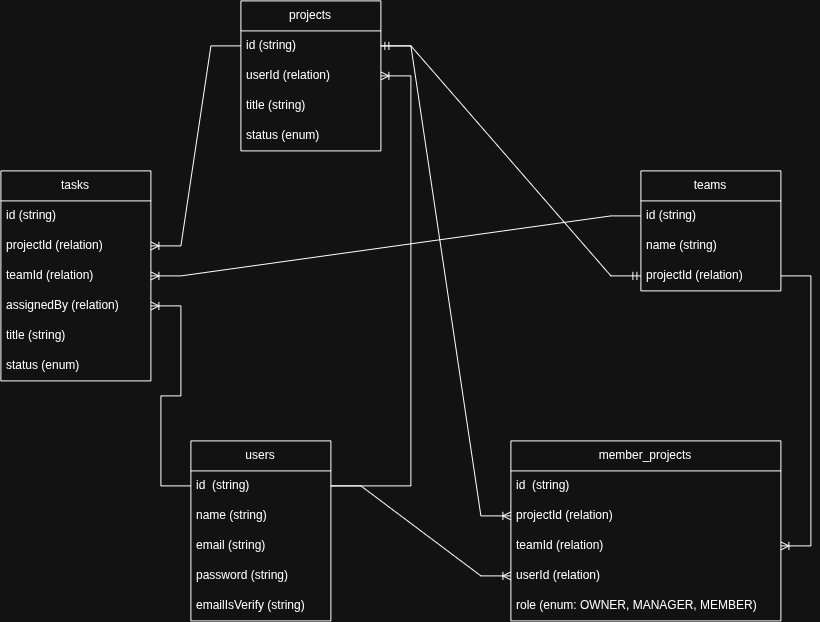

The diagram above was exported from draw.io. Its source (the exported page's mxGraphModel, read from the mxfile embedded in the PNG):
<mxGraphModel dx="3044" dy="1979" grid="1" gridSize="10" guides="1" tooltips="1" connect="1" arrows="1" fold="1" page="1" pageScale="1" pageWidth="827" pageHeight="1169" math="0" shadow="0">
  <root>
    <mxCell id="0" />
    <mxCell id="1" parent="0" />
    <mxCell id="fstyvyhemqTEgsNZRCo5-3" parent="1" style="swimlane;fontStyle=0;childLayout=stackLayout;horizontal=1;startSize=30;horizontalStack=0;resizeParent=1;resizeParentMax=0;resizeLast=0;collapsible=1;marginBottom=0;whiteSpace=wrap;html=1;" value="tasks" vertex="1">
      <mxGeometry height="210" width="150" x="-430" y="-410" as="geometry" />
    </mxCell>
    <mxCell id="fstyvyhemqTEgsNZRCo5-11" parent="fstyvyhemqTEgsNZRCo5-3" style="text;strokeColor=none;fillColor=none;align=left;verticalAlign=middle;spacingLeft=4;spacingRight=4;overflow=hidden;points=[[0,0.5],[1,0.5]];portConstraint=eastwest;rotatable=0;whiteSpace=wrap;html=1;" value="id (string)" vertex="1">
      <mxGeometry height="30" width="150" y="30" as="geometry" />
    </mxCell>
    <mxCell id="fstyvyhemqTEgsNZRCo5-4" parent="fstyvyhemqTEgsNZRCo5-3" style="text;strokeColor=none;fillColor=none;align=left;verticalAlign=middle;spacingLeft=4;spacingRight=4;overflow=hidden;points=[[0,0.5],[1,0.5]];portConstraint=eastwest;rotatable=0;whiteSpace=wrap;html=1;" value="projectId (relation)" vertex="1">
      <mxGeometry height="30" width="150" y="60" as="geometry" />
    </mxCell>
    <mxCell id="czjgf-yF5Bczuta_Da---16" parent="fstyvyhemqTEgsNZRCo5-3" style="text;strokeColor=none;fillColor=none;align=left;verticalAlign=middle;spacingLeft=4;spacingRight=4;overflow=hidden;points=[[0,0.5],[1,0.5]];portConstraint=eastwest;rotatable=0;whiteSpace=wrap;html=1;" value="teamId (relation)" vertex="1">
      <mxGeometry height="30" width="150" y="90" as="geometry" />
    </mxCell>
    <mxCell id="fstyvyhemqTEgsNZRCo5-40" parent="fstyvyhemqTEgsNZRCo5-3" style="text;strokeColor=none;fillColor=none;align=left;verticalAlign=middle;spacingLeft=4;spacingRight=4;overflow=hidden;points=[[0,0.5],[1,0.5]];portConstraint=eastwest;rotatable=0;whiteSpace=wrap;html=1;" value="assignedBy (relation)" vertex="1">
      <mxGeometry height="30" width="150" y="120" as="geometry" />
    </mxCell>
    <mxCell id="fstyvyhemqTEgsNZRCo5-5" parent="fstyvyhemqTEgsNZRCo5-3" style="text;strokeColor=none;fillColor=none;align=left;verticalAlign=middle;spacingLeft=4;spacingRight=4;overflow=hidden;points=[[0,0.5],[1,0.5]];portConstraint=eastwest;rotatable=0;whiteSpace=wrap;html=1;" value="title (string)" vertex="1">
      <mxGeometry height="30" width="150" y="150" as="geometry" />
    </mxCell>
    <mxCell id="fstyvyhemqTEgsNZRCo5-6" parent="fstyvyhemqTEgsNZRCo5-3" style="text;strokeColor=none;fillColor=none;align=left;verticalAlign=middle;spacingLeft=4;spacingRight=4;overflow=hidden;points=[[0,0.5],[1,0.5]];portConstraint=eastwest;rotatable=0;whiteSpace=wrap;html=1;" value="status (enum)" vertex="1">
      <mxGeometry height="30" width="150" y="180" as="geometry" />
    </mxCell>
    <mxCell id="fstyvyhemqTEgsNZRCo5-7" parent="1" style="swimlane;fontStyle=0;childLayout=stackLayout;horizontal=1;startSize=30;horizontalStack=0;resizeParent=1;resizeParentMax=0;resizeLast=0;collapsible=1;marginBottom=0;whiteSpace=wrap;html=1;" value="projects" vertex="1">
      <mxGeometry height="150" width="140" x="-190" y="-580" as="geometry" />
    </mxCell>
    <mxCell id="fstyvyhemqTEgsNZRCo5-8" parent="fstyvyhemqTEgsNZRCo5-7" style="text;strokeColor=none;fillColor=none;align=left;verticalAlign=middle;spacingLeft=4;spacingRight=4;overflow=hidden;points=[[0,0.5],[1,0.5]];portConstraint=eastwest;rotatable=0;whiteSpace=wrap;html=1;" value="id (string)" vertex="1">
      <mxGeometry height="30" width="140" y="30" as="geometry" />
    </mxCell>
    <mxCell id="fstyvyhemqTEgsNZRCo5-25" parent="fstyvyhemqTEgsNZRCo5-7" style="text;strokeColor=none;fillColor=none;align=left;verticalAlign=middle;spacingLeft=4;spacingRight=4;overflow=hidden;points=[[0,0.5],[1,0.5]];portConstraint=eastwest;rotatable=0;whiteSpace=wrap;html=1;" value="userId (relation)" vertex="1">
      <mxGeometry height="30" width="140" y="60" as="geometry" />
    </mxCell>
    <mxCell id="fstyvyhemqTEgsNZRCo5-9" parent="fstyvyhemqTEgsNZRCo5-7" style="text;strokeColor=none;fillColor=none;align=left;verticalAlign=middle;spacingLeft=4;spacingRight=4;overflow=hidden;points=[[0,0.5],[1,0.5]];portConstraint=eastwest;rotatable=0;whiteSpace=wrap;html=1;" value="title (string)" vertex="1">
      <mxGeometry height="30" width="140" y="90" as="geometry" />
    </mxCell>
    <mxCell id="fstyvyhemqTEgsNZRCo5-10" parent="fstyvyhemqTEgsNZRCo5-7" style="text;strokeColor=none;fillColor=none;align=left;verticalAlign=middle;spacingLeft=4;spacingRight=4;overflow=hidden;points=[[0,0.5],[1,0.5]];portConstraint=eastwest;rotatable=0;whiteSpace=wrap;html=1;" value="status (enum)" vertex="1">
      <mxGeometry height="30" width="140" y="120" as="geometry" />
    </mxCell>
    <mxCell id="fstyvyhemqTEgsNZRCo5-19" parent="1" style="swimlane;fontStyle=0;childLayout=stackLayout;horizontal=1;startSize=30;horizontalStack=0;resizeParent=1;resizeParentMax=0;resizeLast=0;collapsible=1;marginBottom=0;whiteSpace=wrap;html=1;" value="users" vertex="1">
      <mxGeometry height="180" width="140" x="-240" y="-140" as="geometry" />
    </mxCell>
    <mxCell id="fstyvyhemqTEgsNZRCo5-20" parent="fstyvyhemqTEgsNZRCo5-19" style="text;strokeColor=none;fillColor=none;align=left;verticalAlign=middle;spacingLeft=4;spacingRight=4;overflow=hidden;points=[[0,0.5],[1,0.5]];portConstraint=eastwest;rotatable=0;whiteSpace=wrap;html=1;" value="id&amp;nbsp; (string)" vertex="1">
      <mxGeometry height="30" width="140" y="30" as="geometry" />
    </mxCell>
    <mxCell id="fstyvyhemqTEgsNZRCo5-21" parent="fstyvyhemqTEgsNZRCo5-19" style="text;strokeColor=none;fillColor=none;align=left;verticalAlign=middle;spacingLeft=4;spacingRight=4;overflow=hidden;points=[[0,0.5],[1,0.5]];portConstraint=eastwest;rotatable=0;whiteSpace=wrap;html=1;" value="name (string)" vertex="1">
      <mxGeometry height="30" width="140" y="60" as="geometry" />
    </mxCell>
    <mxCell id="fstyvyhemqTEgsNZRCo5-22" parent="fstyvyhemqTEgsNZRCo5-19" style="text;strokeColor=none;fillColor=none;align=left;verticalAlign=middle;spacingLeft=4;spacingRight=4;overflow=hidden;points=[[0,0.5],[1,0.5]];portConstraint=eastwest;rotatable=0;whiteSpace=wrap;html=1;" value="email (string)" vertex="1">
      <mxGeometry height="30" width="140" y="90" as="geometry" />
    </mxCell>
    <mxCell id="fstyvyhemqTEgsNZRCo5-27" parent="fstyvyhemqTEgsNZRCo5-19" style="text;strokeColor=none;fillColor=none;align=left;verticalAlign=middle;spacingLeft=4;spacingRight=4;overflow=hidden;points=[[0,0.5],[1,0.5]];portConstraint=eastwest;rotatable=0;whiteSpace=wrap;html=1;" value="password (string)" vertex="1">
      <mxGeometry height="30" width="140" y="120" as="geometry" />
    </mxCell>
    <mxCell id="fstyvyhemqTEgsNZRCo5-30" parent="fstyvyhemqTEgsNZRCo5-19" style="text;strokeColor=none;fillColor=none;align=left;verticalAlign=middle;spacingLeft=4;spacingRight=4;overflow=hidden;points=[[0,0.5],[1,0.5]];portConstraint=eastwest;rotatable=0;whiteSpace=wrap;html=1;" value="emailIsVerify (string)" vertex="1">
      <mxGeometry height="30" width="140" y="150" as="geometry" />
    </mxCell>
    <mxCell id="fstyvyhemqTEgsNZRCo5-31" parent="1" style="swimlane;fontStyle=0;childLayout=stackLayout;horizontal=1;startSize=30;horizontalStack=0;resizeParent=1;resizeParentMax=0;resizeLast=0;collapsible=1;marginBottom=0;whiteSpace=wrap;html=1;" value="teams" vertex="1">
      <mxGeometry height="120" width="140" x="210" y="-410" as="geometry" />
    </mxCell>
    <mxCell id="fstyvyhemqTEgsNZRCo5-33" parent="fstyvyhemqTEgsNZRCo5-31" style="text;strokeColor=none;fillColor=none;align=left;verticalAlign=middle;spacingLeft=4;spacingRight=4;overflow=hidden;points=[[0,0.5],[1,0.5]];portConstraint=eastwest;rotatable=0;whiteSpace=wrap;html=1;" value="id (string)" vertex="1">
      <mxGeometry height="30" width="140" y="30" as="geometry" />
    </mxCell>
    <mxCell id="czjgf-yF5Bczuta_Da---18" parent="fstyvyhemqTEgsNZRCo5-31" style="text;strokeColor=none;fillColor=none;align=left;verticalAlign=middle;spacingLeft=4;spacingRight=4;overflow=hidden;points=[[0,0.5],[1,0.5]];portConstraint=eastwest;rotatable=0;whiteSpace=wrap;html=1;" value="name (string)" vertex="1">
      <mxGeometry height="30" width="140" y="60" as="geometry" />
    </mxCell>
    <mxCell id="fstyvyhemqTEgsNZRCo5-34" parent="fstyvyhemqTEgsNZRCo5-31" style="text;strokeColor=none;fillColor=none;align=left;verticalAlign=middle;spacingLeft=4;spacingRight=4;overflow=hidden;points=[[0,0.5],[1,0.5]];portConstraint=eastwest;rotatable=0;whiteSpace=wrap;html=1;" value="projectId (relation)" vertex="1">
      <mxGeometry height="30" width="140" y="90" as="geometry" />
    </mxCell>
    <mxCell id="czjgf-yF5Bczuta_Da---3" edge="1" parent="1" source="fstyvyhemqTEgsNZRCo5-20" style="edgeStyle=entityRelationEdgeStyle;fontSize=12;html=1;endArrow=ERoneToMany;rounded=0;" target="fstyvyhemqTEgsNZRCo5-25" value="">
      <mxGeometry height="100" relative="1" width="100" as="geometry">
        <mxPoint x="30" y="-130" as="sourcePoint" />
        <mxPoint x="130" y="-230" as="targetPoint" />
      </mxGeometry>
    </mxCell>
    <mxCell id="czjgf-yF5Bczuta_Da---4" edge="1" parent="1" source="fstyvyhemqTEgsNZRCo5-8" style="edgeStyle=entityRelationEdgeStyle;fontSize=12;html=1;endArrow=ERmandOne;startArrow=ERmandOne;rounded=0;" target="fstyvyhemqTEgsNZRCo5-34" value="">
      <mxGeometry height="100" relative="1" width="100" as="geometry">
        <mxPoint x="30" y="-130" as="sourcePoint" />
        <mxPoint x="130" y="-230" as="targetPoint" />
      </mxGeometry>
    </mxCell>
    <mxCell id="czjgf-yF5Bczuta_Da---6" parent="1" style="swimlane;fontStyle=0;childLayout=stackLayout;horizontal=1;startSize=30;horizontalStack=0;resizeParent=1;resizeParentMax=0;resizeLast=0;collapsible=1;marginBottom=0;whiteSpace=wrap;html=1;" value="member_projects" vertex="1">
      <mxGeometry height="180" width="270" x="80" y="-140" as="geometry" />
    </mxCell>
    <mxCell id="czjgf-yF5Bczuta_Da---7" parent="czjgf-yF5Bczuta_Da---6" style="text;strokeColor=none;fillColor=none;align=left;verticalAlign=middle;spacingLeft=4;spacingRight=4;overflow=hidden;points=[[0,0.5],[1,0.5]];portConstraint=eastwest;rotatable=0;whiteSpace=wrap;html=1;" value="id&amp;nbsp; (string)" vertex="1">
      <mxGeometry height="30" width="270" y="30" as="geometry" />
    </mxCell>
    <mxCell id="czjgf-yF5Bczuta_Da---8" parent="czjgf-yF5Bczuta_Da---6" style="text;strokeColor=none;fillColor=none;align=left;verticalAlign=middle;spacingLeft=4;spacingRight=4;overflow=hidden;points=[[0,0.5],[1,0.5]];portConstraint=eastwest;rotatable=0;whiteSpace=wrap;html=1;" value="projectId (relation)" vertex="1">
      <mxGeometry height="30" width="270" y="60" as="geometry" />
    </mxCell>
    <mxCell id="czjgf-yF5Bczuta_Da---9" parent="czjgf-yF5Bczuta_Da---6" style="text;strokeColor=none;fillColor=none;align=left;verticalAlign=middle;spacingLeft=4;spacingRight=4;overflow=hidden;points=[[0,0.5],[1,0.5]];portConstraint=eastwest;rotatable=0;whiteSpace=wrap;html=1;" value="teamId (relation)" vertex="1">
      <mxGeometry height="30" width="270" y="90" as="geometry" />
    </mxCell>
    <mxCell id="czjgf-yF5Bczuta_Da---10" parent="czjgf-yF5Bczuta_Da---6" style="text;strokeColor=none;fillColor=none;align=left;verticalAlign=middle;spacingLeft=4;spacingRight=4;overflow=hidden;points=[[0,0.5],[1,0.5]];portConstraint=eastwest;rotatable=0;whiteSpace=wrap;html=1;" value="userId (relation)" vertex="1">
      <mxGeometry height="30" width="270" y="120" as="geometry" />
    </mxCell>
    <mxCell id="czjgf-yF5Bczuta_Da---11" parent="czjgf-yF5Bczuta_Da---6" style="text;strokeColor=none;fillColor=none;align=left;verticalAlign=middle;spacingLeft=4;spacingRight=4;overflow=hidden;points=[[0,0.5],[1,0.5]];portConstraint=eastwest;rotatable=0;whiteSpace=wrap;html=1;" value="role (enum: OWNER, MANAGER, MEMBER)" vertex="1">
      <mxGeometry height="30" width="270" y="150" as="geometry" />
    </mxCell>
    <mxCell id="czjgf-yF5Bczuta_Da---13" edge="1" parent="1" source="fstyvyhemqTEgsNZRCo5-8" style="edgeStyle=entityRelationEdgeStyle;fontSize=12;html=1;endArrow=ERoneToMany;rounded=0;" target="czjgf-yF5Bczuta_Da---8" value="">
      <mxGeometry height="100" relative="1" width="100" as="geometry">
        <mxPoint x="30" y="-130" as="sourcePoint" />
        <mxPoint x="130" y="-230" as="targetPoint" />
      </mxGeometry>
    </mxCell>
    <mxCell id="czjgf-yF5Bczuta_Da---14" edge="1" parent="1" source="fstyvyhemqTEgsNZRCo5-34" style="edgeStyle=entityRelationEdgeStyle;fontSize=12;html=1;endArrow=ERoneToMany;rounded=0;" target="czjgf-yF5Bczuta_Da---9" value="">
      <mxGeometry height="100" relative="1" width="100" as="geometry">
        <mxPoint x="30" y="-130" as="sourcePoint" />
        <mxPoint x="130" y="-230" as="targetPoint" />
      </mxGeometry>
    </mxCell>
    <mxCell id="czjgf-yF5Bczuta_Da---15" edge="1" parent="1" source="fstyvyhemqTEgsNZRCo5-20" style="edgeStyle=entityRelationEdgeStyle;fontSize=12;html=1;endArrow=ERoneToMany;rounded=0;" target="czjgf-yF5Bczuta_Da---10" value="">
      <mxGeometry height="100" relative="1" width="100" as="geometry">
        <mxPoint x="30" y="-130" as="sourcePoint" />
        <mxPoint x="130" y="-230" as="targetPoint" />
      </mxGeometry>
    </mxCell>
    <mxCell id="czjgf-yF5Bczuta_Da---17" edge="1" parent="1" source="fstyvyhemqTEgsNZRCo5-20" style="edgeStyle=entityRelationEdgeStyle;fontSize=12;html=1;endArrow=ERoneToMany;rounded=0;" target="fstyvyhemqTEgsNZRCo5-40" value="">
      <mxGeometry height="100" relative="1" width="100" as="geometry">
        <mxPoint x="200" y="80" as="sourcePoint" />
        <mxPoint x="300" y="-20" as="targetPoint" />
      </mxGeometry>
    </mxCell>
    <mxCell id="czjgf-yF5Bczuta_Da---19" edge="1" parent="1" source="fstyvyhemqTEgsNZRCo5-33" style="edgeStyle=entityRelationEdgeStyle;fontSize=12;html=1;endArrow=ERoneToMany;rounded=0;" target="czjgf-yF5Bczuta_Da---16" value="">
      <mxGeometry height="100" relative="1" width="100" as="geometry">
        <mxPoint x="200" y="-220" as="sourcePoint" />
        <mxPoint x="390" y="100" as="targetPoint" />
      </mxGeometry>
    </mxCell>
    <mxCell id="czjgf-yF5Bczuta_Da---21" edge="1" parent="1" source="fstyvyhemqTEgsNZRCo5-8" style="edgeStyle=entityRelationEdgeStyle;fontSize=12;html=1;endArrow=ERoneToMany;rounded=0;" target="fstyvyhemqTEgsNZRCo5-4" value="">
      <mxGeometry height="100" relative="1" width="100" as="geometry">
        <mxPoint x="60" y="-300" as="sourcePoint" />
        <mxPoint x="450" y="-77.64705882352942" as="targetPoint" />
      </mxGeometry>
    </mxCell>
  </root>
</mxGraphModel>